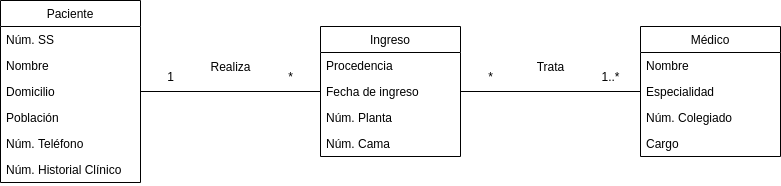

The diagram above was exported from draw.io. Its source (the exported page's mxGraphModel, read from the mxfile embedded in the PNG):
<mxGraphModel dx="981" dy="550" grid="1" gridSize="10" guides="1" tooltips="1" connect="1" arrows="1" fold="1" page="1" pageScale="1" pageWidth="2339" pageHeight="3300" math="0" shadow="0">
  <root>
    <mxCell id="0" />
    <mxCell id="1" parent="0" />
    <mxCell id="42qp55se57cS54r_xbYI-1" value="Paciente" style="swimlane;fontStyle=0;childLayout=stackLayout;horizontal=1;startSize=26;horizontalStack=0;resizeParent=1;resizeParentMax=0;resizeLast=0;collapsible=1;marginBottom=0;swimlaneFillColor=#ffffff;" vertex="1" parent="1">
      <mxGeometry x="370" y="864" width="140" height="182" as="geometry" />
    </mxCell>
    <mxCell id="42qp55se57cS54r_xbYI-2" value="Núm. SS" style="text;strokeColor=none;fillColor=none;align=left;verticalAlign=top;spacingLeft=4;spacingRight=4;overflow=hidden;rotatable=0;points=[[0,0.5],[1,0.5]];portConstraint=eastwest;" vertex="1" parent="42qp55se57cS54r_xbYI-1">
      <mxGeometry y="26" width="140" height="26" as="geometry" />
    </mxCell>
    <mxCell id="42qp55se57cS54r_xbYI-3" value="Nombre" style="text;strokeColor=none;fillColor=none;align=left;verticalAlign=top;spacingLeft=4;spacingRight=4;overflow=hidden;rotatable=0;points=[[0,0.5],[1,0.5]];portConstraint=eastwest;" vertex="1" parent="42qp55se57cS54r_xbYI-1">
      <mxGeometry y="52" width="140" height="26" as="geometry" />
    </mxCell>
    <mxCell id="42qp55se57cS54r_xbYI-36" value="Domicilio" style="text;strokeColor=none;fillColor=none;align=left;verticalAlign=top;spacingLeft=4;spacingRight=4;overflow=hidden;rotatable=0;points=[[0,0.5],[1,0.5]];portConstraint=eastwest;" vertex="1" parent="42qp55se57cS54r_xbYI-1">
      <mxGeometry y="78" width="140" height="26" as="geometry" />
    </mxCell>
    <mxCell id="42qp55se57cS54r_xbYI-35" value="Población" style="text;strokeColor=none;fillColor=none;align=left;verticalAlign=top;spacingLeft=4;spacingRight=4;overflow=hidden;rotatable=0;points=[[0,0.5],[1,0.5]];portConstraint=eastwest;" vertex="1" parent="42qp55se57cS54r_xbYI-1">
      <mxGeometry y="104" width="140" height="26" as="geometry" />
    </mxCell>
    <mxCell id="42qp55se57cS54r_xbYI-34" value="Núm. Teléfono" style="text;strokeColor=none;fillColor=none;align=left;verticalAlign=top;spacingLeft=4;spacingRight=4;overflow=hidden;rotatable=0;points=[[0,0.5],[1,0.5]];portConstraint=eastwest;" vertex="1" parent="42qp55se57cS54r_xbYI-1">
      <mxGeometry y="130" width="140" height="26" as="geometry" />
    </mxCell>
    <mxCell id="42qp55se57cS54r_xbYI-4" value="Núm. Historial Clínico" style="text;strokeColor=none;fillColor=none;align=left;verticalAlign=top;spacingLeft=4;spacingRight=4;overflow=hidden;rotatable=0;points=[[0,0.5],[1,0.5]];portConstraint=eastwest;" vertex="1" parent="42qp55se57cS54r_xbYI-1">
      <mxGeometry y="156" width="140" height="26" as="geometry" />
    </mxCell>
    <mxCell id="42qp55se57cS54r_xbYI-37" value="Ingreso" style="swimlane;fontStyle=0;childLayout=stackLayout;horizontal=1;startSize=26;horizontalStack=0;resizeParent=1;resizeParentMax=0;resizeLast=0;collapsible=1;marginBottom=0;swimlaneFillColor=#ffffff;" vertex="1" parent="1">
      <mxGeometry x="690" y="890" width="140" height="130" as="geometry" />
    </mxCell>
    <mxCell id="42qp55se57cS54r_xbYI-38" value="Procedencia" style="text;strokeColor=none;fillColor=none;align=left;verticalAlign=top;spacingLeft=4;spacingRight=4;overflow=hidden;rotatable=0;points=[[0,0.5],[1,0.5]];portConstraint=eastwest;" vertex="1" parent="42qp55se57cS54r_xbYI-37">
      <mxGeometry y="26" width="140" height="26" as="geometry" />
    </mxCell>
    <mxCell id="42qp55se57cS54r_xbYI-39" value="Fecha de ingreso" style="text;strokeColor=none;fillColor=none;align=left;verticalAlign=top;spacingLeft=4;spacingRight=4;overflow=hidden;rotatable=0;points=[[0,0.5],[1,0.5]];portConstraint=eastwest;" vertex="1" parent="42qp55se57cS54r_xbYI-37">
      <mxGeometry y="52" width="140" height="26" as="geometry" />
    </mxCell>
    <mxCell id="42qp55se57cS54r_xbYI-42" value="Núm. Planta" style="text;strokeColor=none;fillColor=none;align=left;verticalAlign=top;spacingLeft=4;spacingRight=4;overflow=hidden;rotatable=0;points=[[0,0.5],[1,0.5]];portConstraint=eastwest;" vertex="1" parent="42qp55se57cS54r_xbYI-37">
      <mxGeometry y="78" width="140" height="26" as="geometry" />
    </mxCell>
    <mxCell id="42qp55se57cS54r_xbYI-43" value="Núm. Cama" style="text;strokeColor=none;fillColor=none;align=left;verticalAlign=top;spacingLeft=4;spacingRight=4;overflow=hidden;rotatable=0;points=[[0,0.5],[1,0.5]];portConstraint=eastwest;" vertex="1" parent="42qp55se57cS54r_xbYI-37">
      <mxGeometry y="104" width="140" height="26" as="geometry" />
    </mxCell>
    <mxCell id="42qp55se57cS54r_xbYI-44" value="Médico" style="swimlane;fontStyle=0;childLayout=stackLayout;horizontal=1;startSize=26;horizontalStack=0;resizeParent=1;resizeParentMax=0;resizeLast=0;collapsible=1;marginBottom=0;swimlaneFillColor=#ffffff;" vertex="1" parent="1">
      <mxGeometry x="1010" y="890" width="140" height="130" as="geometry" />
    </mxCell>
    <mxCell id="42qp55se57cS54r_xbYI-46" value="Nombre" style="text;strokeColor=none;fillColor=none;align=left;verticalAlign=top;spacingLeft=4;spacingRight=4;overflow=hidden;rotatable=0;points=[[0,0.5],[1,0.5]];portConstraint=eastwest;" vertex="1" parent="42qp55se57cS54r_xbYI-44">
      <mxGeometry y="26" width="140" height="26" as="geometry" />
    </mxCell>
    <mxCell id="42qp55se57cS54r_xbYI-47" value="Especialidad" style="text;strokeColor=none;fillColor=none;align=left;verticalAlign=top;spacingLeft=4;spacingRight=4;overflow=hidden;rotatable=0;points=[[0,0.5],[1,0.5]];portConstraint=eastwest;" vertex="1" parent="42qp55se57cS54r_xbYI-44">
      <mxGeometry y="52" width="140" height="26" as="geometry" />
    </mxCell>
    <mxCell id="42qp55se57cS54r_xbYI-49" value="Núm. Colegiado" style="text;strokeColor=none;fillColor=none;align=left;verticalAlign=top;spacingLeft=4;spacingRight=4;overflow=hidden;rotatable=0;points=[[0,0.5],[1,0.5]];portConstraint=eastwest;" vertex="1" parent="42qp55se57cS54r_xbYI-44">
      <mxGeometry y="78" width="140" height="26" as="geometry" />
    </mxCell>
    <mxCell id="42qp55se57cS54r_xbYI-50" value="Cargo" style="text;strokeColor=none;fillColor=none;align=left;verticalAlign=top;spacingLeft=4;spacingRight=4;overflow=hidden;rotatable=0;points=[[0,0.5],[1,0.5]];portConstraint=eastwest;" vertex="1" parent="42qp55se57cS54r_xbYI-44">
      <mxGeometry y="104" width="140" height="26" as="geometry" />
    </mxCell>
    <mxCell id="42qp55se57cS54r_xbYI-51" style="edgeStyle=orthogonalEdgeStyle;rounded=0;orthogonalLoop=1;jettySize=auto;html=1;endArrow=none;endFill=0;" edge="1" parent="1" source="42qp55se57cS54r_xbYI-36" target="42qp55se57cS54r_xbYI-37">
      <mxGeometry relative="1" as="geometry" />
    </mxCell>
    <mxCell id="42qp55se57cS54r_xbYI-52" style="edgeStyle=orthogonalEdgeStyle;rounded=0;orthogonalLoop=1;jettySize=auto;html=1;endArrow=none;endFill=0;" edge="1" parent="1" source="42qp55se57cS54r_xbYI-47" target="42qp55se57cS54r_xbYI-37">
      <mxGeometry relative="1" as="geometry" />
    </mxCell>
    <mxCell id="42qp55se57cS54r_xbYI-53" value="Realiza" style="text;html=1;resizable=0;autosize=1;align=center;verticalAlign=middle;points=[];fillColor=none;strokeColor=none;rounded=0;" vertex="1" parent="1">
      <mxGeometry x="570" y="920" width="60" height="20" as="geometry" />
    </mxCell>
    <mxCell id="42qp55se57cS54r_xbYI-54" value="Trata" style="text;html=1;resizable=0;autosize=1;align=center;verticalAlign=middle;points=[];fillColor=none;strokeColor=none;rounded=0;" vertex="1" parent="1">
      <mxGeometry x="900" y="920" width="40" height="20" as="geometry" />
    </mxCell>
    <mxCell id="42qp55se57cS54r_xbYI-55" value="1" style="text;html=1;resizable=0;autosize=1;align=center;verticalAlign=middle;points=[];fillColor=none;strokeColor=none;rounded=0;" vertex="1" parent="1">
      <mxGeometry x="530" y="930" width="20" height="20" as="geometry" />
    </mxCell>
    <mxCell id="42qp55se57cS54r_xbYI-56" value="*" style="text;html=1;resizable=0;autosize=1;align=center;verticalAlign=middle;points=[];fillColor=none;strokeColor=none;rounded=0;" vertex="1" parent="1">
      <mxGeometry x="650" y="930" width="20" height="20" as="geometry" />
    </mxCell>
    <mxCell id="42qp55se57cS54r_xbYI-57" value="*" style="text;html=1;resizable=0;autosize=1;align=center;verticalAlign=middle;points=[];fillColor=none;strokeColor=none;rounded=0;" vertex="1" parent="1">
      <mxGeometry x="850" y="930" width="20" height="20" as="geometry" />
    </mxCell>
    <mxCell id="42qp55se57cS54r_xbYI-58" value="1..*" style="text;html=1;resizable=0;autosize=1;align=center;verticalAlign=middle;points=[];fillColor=none;strokeColor=none;rounded=0;" vertex="1" parent="1">
      <mxGeometry x="965" y="930" width="30" height="20" as="geometry" />
    </mxCell>
  </root>
</mxGraphModel>